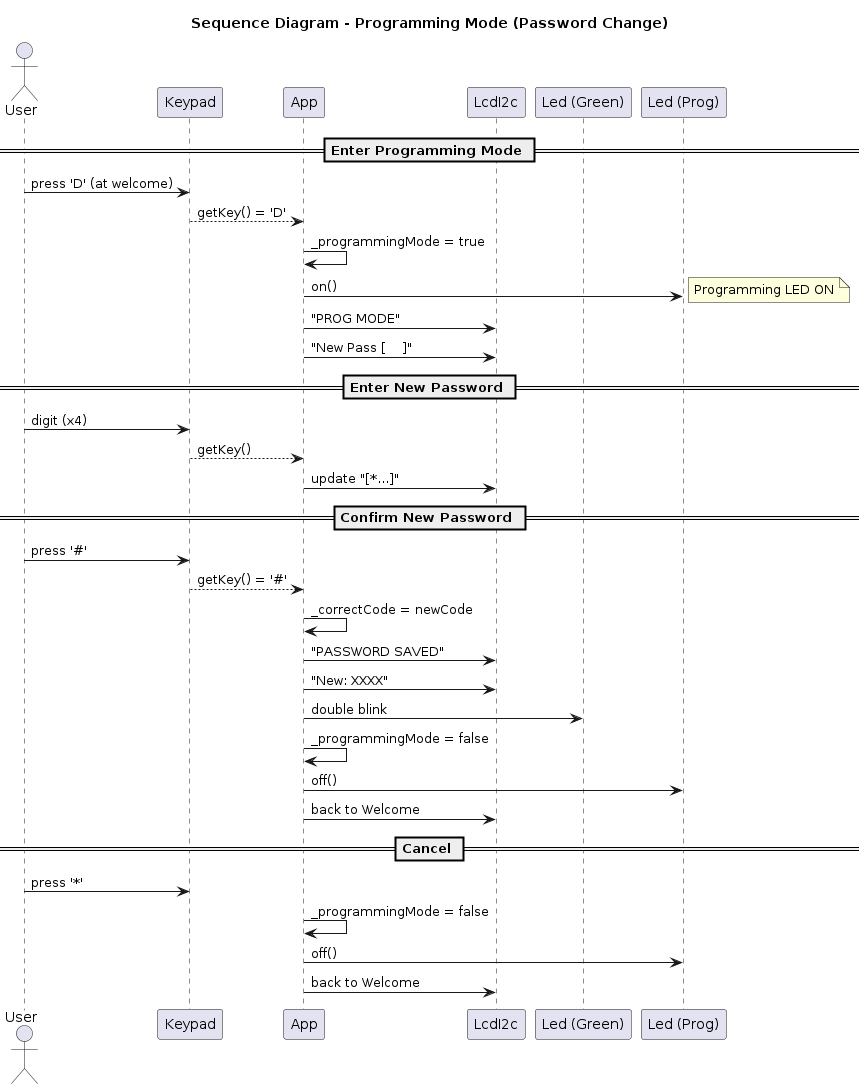

The diagram above was rendered by PlantUML. Its source (embedded in the PNG):
@startuml Sequence - Programming Mode
title Sequence Diagram - Programming Mode (Password Change)

actor User
participant "Keypad" as kp
participant "App" as app
participant "LcdI2c" as lcd
participant "Led (Green)" as ledg
participant "Led (Prog)" as ledp

== Enter Programming Mode ==
User -> kp : press 'D' (at welcome)
kp --> app : getKey() = 'D'
app -> app : _programmingMode = true
app -> ledp : on()
note right : Programming LED ON
app -> lcd : "PROG MODE"
app -> lcd : "New Pass [    ]"

== Enter New Password ==
User -> kp : digit (x4)
kp --> app : getKey()
app -> lcd : update "[*...]"

== Confirm New Password ==
User -> kp : press '#'
kp --> app : getKey() = '#'
app -> app : _correctCode = newCode
app -> lcd : "PASSWORD SAVED"
app -> lcd : "New: XXXX"
app -> ledg : double blink
app -> app : _programmingMode = false
app -> ledp : off()
app -> lcd : back to Welcome

== Cancel ==
User -> kp : press '*'
app -> app : _programmingMode = false
app -> ledp : off()
app -> lcd : back to Welcome

@enduml